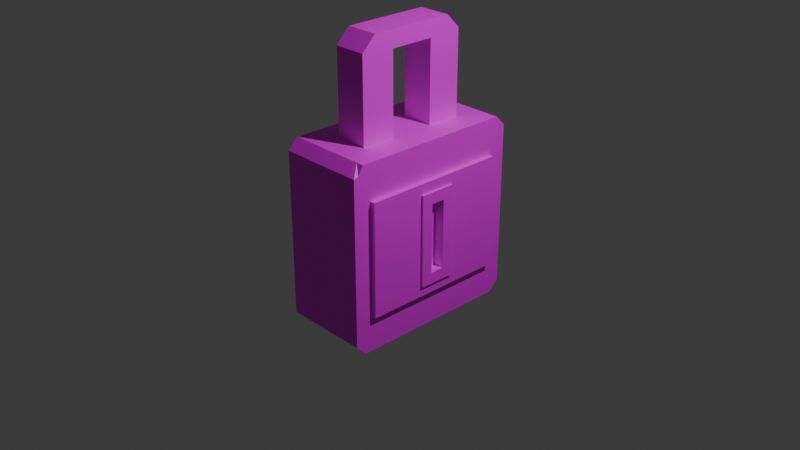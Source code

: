 # Source: padlock.blend  (saved by Blender 4.2.66; exported with 4.5.12 LTS)
import bpy
from mathutils import Matrix  # noqa: F401  (used for matrix-valued properties, if any)

bpy.ops.wm.read_factory_settings(use_empty=True)
scene = bpy.context.scene
scene.name = 'Scene'

# ---- collections
col_collection = bpy.data.collections.new('Collection'); scene.collection.children.link(col_collection)

# ---- images (referenced by path relative to the original .blend; pixels are not part of the script)
import os
ASSET_DIR = os.environ.get("B2B_ASSET_DIR", "")  # directory of the original .blend (textures are referenced by path, not embedded)
HERE = os.path.dirname(os.path.abspath(__file__))  # packed textures are extracted next to this script under _unpacked/

def load_image(name, relpath, width, height, colorspace="sRGB"):
    """Load a texture the original file referenced (path relative to the .blend, or extracted next to this script)."""
    p = next((c for c in (os.path.join(HERE, relpath), os.path.join(ASSET_DIR, relpath)) if relpath and os.path.exists(c)), "")
    if p:
        img = bpy.data.images.load(p, check_existing=True)
        img.name = name
    else:  # same state as the original file: an image datablock whose file is absent (Cycles renders it pink)
        img = bpy.data.images.new(name, width, height)
        img.source = "FILE"
        img.filepath = "//" + (relpath or name)
    img.colorspace_settings.name = colorspace
    return img
img_colourgrid_png = load_image('ColourGrid.png', 'ColourGrid.png', 1024, 1024, 'sRGB')

# ---- materials (node trees are filled in below, after node groups)
mat_material = bpy.data.materials.new('Material')
mat_material.alpha_threshold = 0.0
mat_material.use_transparent_shadow = False
mat_material.roughness = 0.5
mat_material.line_color = (0.0, 0.0, 0.0, 1.0)

# ---- material node trees
mat_material.use_nodes = True; mat_material.node_tree.nodes.clear()
_N = mat_material.node_tree.nodes; _L = mat_material.node_tree.links
n0 = _N.new('ShaderNodeOutputMaterial'); n0.name = 'Material Output'; n0.location = (300, 300)
n1 = _N.new('ShaderNodeBsdfPrincipled'); n1.name = 'Principled BSDF'; n1.location = (10, 300)
n1.inputs[3].default_value = 1.45
n2 = _N.new('ShaderNodeTexImage'); n2.name = 'Image Texture'; n2.location = (-389, 243)
n2.image = img_colourgrid_png
_L.new(n1.outputs[0], n0.inputs[0])
_L.new(n2.outputs[0], n1.inputs[0])
n0.is_active_output = True

# ---- world
world_world = bpy.data.worlds.new('World'); scene.world = world_world
world_world.use_nodes = True; world_world.node_tree.nodes.clear()
_N = world_world.node_tree.nodes; _L = world_world.node_tree.links
n0 = _N.new('ShaderNodeOutputWorld'); n0.name = 'World Output'; n0.location = (300, 300)
n1 = _N.new('ShaderNodeBackground'); n1.name = 'Background'; n1.location = (10, 300)
n1.inputs[0].default_value = (0.05088, 0.05088, 0.05088, 1.0)
_L.new(n1.outputs[0], n0.inputs[0])
n0.is_active_output = True
world_world.color = (0.05088, 0.05088, 0.05088)
world_world.sun_shadow_jitter_overblur = 0.0

# ---- cameras
cam_camera = bpy.data.cameras.new('Camera')
cam_camera.clip_end = 100.0
cam_camera.ortho_scale = 7.314

# ---- lights
light_light = bpy.data.lights.new('Light', 'POINT')
light_light.energy = 1000.0
light_light.shadow_soft_size = 0.1

# ---- meshes
me_cube = bpy.data.meshes.new('Cube')
me_cube.from_pydata([(0.3747, 0.6167, 1.0), (1.0, 0.8039, -0.6129), (0.3747, -0.6167, 1.0), (1.0, -0.8039, -0.6129), (-0.3747, 0.6167, 1.0), (-0.3747, -0.6167, 1.0), (1.0, -0.8039, 0.6129), (1.0, 0.8039, 0.6129), (-1.0, 0.3333, -1.0), (-1.0, -0.3333, -1.0), (1.0, 0.3132, 0.6129), (1.0, -0.3132, 0.6129), (-1.0, -0.3333, 1.0), (-1.0, 0.3333, 1.0), (1.0, -0.3132, -0.6129), (1.0, 0.3132, -0.6129), (0.3747, 0.2413, 1.0), (0.3747, -0.2413, 1.0), (-0.3747, -0.2413, 1.0), (-0.3747, 0.2413, 1.0), (0.3747, -0.6167, 1.446), (-0.3747, -0.6167, 1.446), (0.3747, -0.2413, 1.446), (-0.3747, 0.2413, 1.446), (-0.3747, 0.6167, 1.446), (0.3747, 0.6167, 1.446), (0.3747, 0.2413, 1.446), (-0.3747, -0.2413, 1.446), (0.3747, -0.6167, 1.655), (-0.3747, -0.6167, 1.655), (0.3747, -0.2413, 1.655), (-0.3747, 0.2413, 1.655), (-0.3747, 0.6167, 1.655), (0.3747, 0.6167, 1.655), (0.3747, 0.2413, 1.655), (-0.3747, -0.2413, 1.655), (0.3747, -0.6167, 1.877), (-0.3747, -0.6167, 1.877), (0.3747, -0.2413, 1.877), (-0.3747, 0.2413, 1.877), (-0.3747, 0.6167, 1.877), (0.3747, 0.6167, 1.877), (0.3747, 0.2413, 1.877), (-0.3747, -0.2413, 1.877), (0.3747, -0.2413, 2.061), (-0.3747, 0.2413, 2.061), (0.3747, 0.2413, 2.061), (-0.3747, -0.2413, 2.061), (1.0, -0.3333, 1.0), (1.0, 0.3333, -1.0), (1.0, 0.3333, 1.0), (1.0, -0.3333, -1.0), (1.115, 0.2004, 0.5), (1.115, 0.2004, -0.5), (1.115, -0.2004, 0.5), (1.115, -0.2004, -0.5), (1.115, 0.8039, 0.6129), (1.115, 0.8039, -0.6129), (1.115, -0.8039, 0.6129), (1.115, -0.8039, -0.6129), (1.115, 0.3132, 0.6129), (1.115, 0.3132, -0.6129), (1.115, -0.3132, 0.6129), (1.115, -0.3132, -0.6129), (1.166, 0.07684, 0.3765), (1.166, 0.07684, -0.3765), (1.166, -0.07684, 0.3765), (1.166, -0.07684, -0.3765), (1.166, 0.2004, 0.5), (1.166, 0.2004, -0.5), (1.166, -0.2004, 0.5), (1.166, -0.2004, -0.5), (0.9393, 0.07684, 0.3765), (0.9393, 0.07684, -0.3765), (0.9393, -0.07684, 0.3765), (0.9393, -0.07684, -0.3765), (0.3747, -0.4633, 2.061), (0.3747, -0.6167, 1.908), (-0.3747, -0.6167, 1.908), (-0.3747, -0.4633, 2.061), (-0.3747, 0.4633, 2.061), (-0.3747, 0.6167, 1.908), (0.3747, 0.6167, 1.908), (0.3747, 0.4633, 2.061), (-1.0, 1.0, -0.8892), (-1.0, 0.8892, -1.0), (-1.0, -0.8892, -1.0), (-1.0, -1.0, -0.8892), (-1.0, -1.0, 0.8892), (-0.8192, -0.8892, 1.0), (-1.0, -0.8892, 1.0), (-0.8192, 0.8892, 1.0), (-1.0, 1.0, 0.8892), (-1.0, 0.8892, 1.0), (1.0, 1.0, 0.8892), (0.8192, 0.8892, 1.0), (1.0, 0.8892, 1.0), (1.0, 0.9499, 0.9011), (1.0, 0.8892, -1.0), (1.0, 1.0, -0.8892), (1.0, 0.9499, -0.9011), (0.8192, -0.8892, 1.0), (1.0, -1.0, 0.8892), (1.0, -0.9499, 0.9011), (1.0, -0.8892, 1.0), (1.0, -1.0, -0.8892), (1.0, -0.8892, -1.0), (1.0, -0.9499, -0.9011)], [], [(4, 19, 23, 24), (9, 51, 106, 86), (86, 87, 88, 90, 12, 9), (2, 5, 89, 101), (11, 6, 58, 62), (8, 13, 93, 92, 84, 85), (5, 18, 12, 90, 89), (6, 11, 48, 104, 103), (4, 0, 95, 91), (7, 1, 100, 99, 94, 97), (19, 4, 91, 93, 13), (18, 19, 13, 12), (10, 7, 97, 96, 50), (16, 17, 48, 50), (7, 10, 60, 56), (3, 14, 63, 59), (84, 92, 94, 99), (8, 49, 51, 9), (105, 102, 88, 87), (9, 12, 13, 8), (19, 16, 26, 23), (16, 19, 18, 17), (27, 21, 29, 35), (22, 27, 35, 30), (5, 2, 20, 21), (17, 18, 27, 22), (18, 5, 21, 27), (16, 0, 25, 26), (0, 4, 24, 25), (2, 17, 22, 20), (32, 31, 39, 40), (34, 33, 41, 42), (25, 24, 32, 33), (20, 22, 30, 28), (23, 26, 34, 31), (26, 25, 33, 34), (24, 23, 31, 32), (21, 20, 28, 29), (47, 44, 46, 45), (29, 28, 36, 37), (30, 35, 43, 38), (35, 29, 37, 43), (33, 32, 40, 41), (28, 30, 38, 36), (31, 34, 42, 39), (36, 38, 44, 76, 77), (41, 40, 81, 82), (83, 80, 45, 46), (44, 47, 79, 76), (43, 47, 45, 39), (40, 39, 45, 80, 81), (42, 41, 82, 83, 46), (43, 37, 78, 79, 47), (44, 38, 42, 46), (38, 43, 39, 42), (0, 16, 50, 96, 95), (17, 2, 101, 104, 48), (14, 3, 107, 106, 51), (3, 6, 103, 102, 105, 107), (1, 15, 49, 98, 100), (11, 10, 50, 48), (15, 14, 51, 49), (63, 62, 58, 59), (57, 56, 60, 61), (52, 54, 70, 68), (1, 7, 56, 57), (14, 15, 61, 63), (10, 11, 62, 60), (15, 1, 57, 61), (6, 3, 59, 58), (52, 53, 61, 60), (55, 54, 62, 63), (54, 52, 60, 62), (53, 55, 63, 61), (64, 66, 74, 72), (53, 52, 68, 69), (55, 53, 69, 71), (54, 55, 71, 70), (64, 65, 69, 68), (67, 66, 70, 71), (66, 64, 68, 70), (65, 67, 71, 69), (73, 72, 74, 75), (65, 64, 72, 73), (67, 65, 73, 75), (66, 67, 75, 74), (76, 79, 78, 77), (80, 83, 82, 81), (37, 36, 77, 78), (88, 89, 90), (91, 92, 93), (94, 95, 96, 97), (98, 99, 100), (101, 102, 103, 104), (105, 106, 107), (98, 85, 84, 99), (101, 89, 88, 102), (86, 106, 105, 87), (91, 95, 94, 92), (85, 98, 49, 8)])
_uv = me_cube.uv_layers.new(name='UVMap')
_uv.uv.foreach_set('vector', [0.7968, 0.5782, 0.7968, 0.6094, 0.7968, 0.6094, 0.7968, 0.5782, 0.125, 0.6667, 0.375, 0.6667, 0.375, 0.7361, 0.125, 0.7361, 0.375, 0.01385, 0.3889, 0.0, 0.6111, 0.0, 0.625, 0.01385, 0.625, 0.08333, 0.375, 0.08333, 0.7032, 0.6718, 0.7968, 0.6718, 0.8524, 0.7274, 0.6476, 0.7274, 0.6069, 0.6667, 0.6069, 0.7319, 0.6069, 0.7319, 0.6069, 0.6667, 0.375, 0.1667, 0.625, 0.1667, 0.625, 0.2361, 0.6111, 0.25, 0.3889, 0.25, 0.375, 0.2361, 0.7968, 0.6718, 0.7968, 0.6406, 0.875, 0.6667, 0.875, 0.7361, 0.8524, 0.7274, 0.6069, 0.7319, 0.6069, 0.6667, 0.625, 0.6667, 0.625, 0.7361, 0.6204, 0.7454, 0.7968, 0.5782, 0.7032, 0.5782, 0.6476, 0.5226, 0.8524, 0.5226, 0.6069, 0.5181, 0.3931, 0.5181, 0.3796, 0.5046, 0.3889, 0.5, 0.6111, 0.5, 0.6204, 0.5046, 0.7968, 0.6094, 0.7968, 0.5782, 0.8524, 0.5226, 0.875, 0.5139, 0.875, 0.5833, 0.7968, 0.6406, 0.7968, 0.6094, 0.875, 0.5833, 0.875, 0.6667, 0.6069, 0.5833, 0.6069, 0.5181, 0.6204, 0.5046, 0.625, 0.5139, 0.625, 0.5833, 0.7032, 0.6094, 0.7032, 0.6406, 0.625, 0.6667, 0.625, 0.5833, 0.6069, 0.5181, 0.6069, 0.5833, 0.6069, 0.5833, 0.6069, 0.5181, 0.3931, 0.7319, 0.3931, 0.6667, 0.3931, 0.6667, 0.3931, 0.7319, 0.3889, 0.25, 0.6111, 0.25, 0.6111, 0.5, 0.3889, 0.5, 0.125, 0.5833, 0.375, 0.5833, 0.375, 0.6667, 0.125, 0.6667, 0.3889, 0.75, 0.6111, 0.75, 0.6111, 1.0, 0.3889, 1.0, 0.375, 0.08333, 0.625, 0.08333, 0.625, 0.1667, 0.375, 0.1667, 0.7968, 0.6094, 0.7032, 0.6094, 0.7032, 0.6094, 0.7968, 0.6094, 0.7032, 0.6094, 0.7968, 0.6094, 0.7968, 0.6406, 0.7032, 0.6406, 0.7968, 0.6406, 0.7968, 0.6718, 0.7968, 0.6718, 0.7968, 0.6406, 0.7032, 0.6406, 0.7968, 0.6406, 0.7968, 0.6406, 0.7032, 0.6406, 0.7968, 0.6718, 0.7032, 0.6718, 0.7032, 0.6718, 0.7968, 0.6718, 0.7032, 0.6406, 0.7968, 0.6406, 0.7968, 0.6406, 0.7032, 0.6406, 0.7968, 0.6406, 0.7968, 0.6718, 0.7968, 0.6718, 0.7968, 0.6406, 0.7032, 0.6094, 0.7032, 0.5782, 0.7032, 0.5782, 0.7032, 0.6094, 0.7032, 0.5782, 0.7968, 0.5782, 0.7968, 0.5782, 0.7032, 0.5782, 0.7032, 0.6718, 0.7032, 0.6406, 0.7032, 0.6406, 0.7032, 0.6718, 0.7968, 0.5782, 0.7968, 0.6094, 0.7968, 0.6094, 0.7968, 0.5782, 0.7032, 0.6094, 0.7032, 0.5782, 0.7032, 0.5782, 0.7032, 0.6094, 0.7032, 0.5782, 0.7968, 0.5782, 0.7968, 0.5782, 0.7032, 0.5782, 0.7032, 0.6718, 0.7032, 0.6406, 0.7032, 0.6406, 0.7032, 0.6718, 0.7968, 0.6094, 0.7032, 0.6094, 0.7032, 0.6094, 0.7968, 0.6094, 0.7032, 0.6094, 0.7032, 0.5782, 0.7032, 0.5782, 0.7032, 0.6094, 0.7968, 0.5782, 0.7968, 0.6094, 0.7968, 0.6094, 0.7968, 0.5782, 0.7968, 0.6718, 0.7032, 0.6718, 0.7032, 0.6718, 0.7968, 0.6718, 0.7968, 0.6406, 0.7032, 0.6406, 0.7032, 0.6094, 0.7968, 0.6094, 0.7968, 0.6718, 0.7032, 0.6718, 0.7032, 0.6718, 0.7968, 0.6718, 0.7032, 0.6406, 0.7968, 0.6406, 0.7968, 0.6406, 0.7032, 0.6406, 0.7968, 0.6406, 0.7968, 0.6718, 0.7968, 0.6718, 0.7968, 0.6406, 0.7032, 0.5782, 0.7968, 0.5782, 0.7968, 0.5782, 0.7032, 0.5782, 0.7032, 0.6718, 0.7032, 0.6406, 0.7032, 0.6406, 0.7032, 0.6718, 0.7968, 0.6094, 0.7032, 0.6094, 0.7032, 0.6094, 0.7968, 0.6094, 0.7032, 0.6718, 0.7032, 0.6406, 0.7032, 0.6406, 0.7032, 0.6591, 0.7032, 0.6718, 0.7032, 0.5782, 0.7968, 0.5782, 0.7968, 0.5782, 0.7032, 0.5782, 0.7032, 0.5909, 0.7968, 0.5909, 0.7968, 0.6094, 0.7032, 0.6094, 0.7032, 0.6406, 0.7968, 0.6406, 0.7968, 0.6591, 0.7032, 0.6591, 0.7968, 0.6406, 0.7968, 0.6406, 0.7968, 0.6094, 0.7968, 0.6094, 0.7968, 0.5782, 0.7968, 0.6094, 0.7968, 0.6094, 0.7968, 0.5909, 0.7968, 0.5782, 0.7032, 0.6094, 0.7032, 0.5782, 0.7032, 0.5782, 0.7032, 0.5909, 0.7032, 0.6094, 0.7968, 0.6406, 0.7968, 0.6718, 0.7968, 0.6718, 0.7968, 0.6591, 0.7968, 0.6406, 0.7032, 0.6406, 0.7032, 0.6406, 0.7032, 0.6094, 0.7032, 0.6094, 0.7032, 0.6406, 0.7968, 0.6406, 0.7968, 0.6094, 0.7032, 0.6094, 0.7032, 0.5782, 0.7032, 0.6094, 0.625, 0.5833, 0.625, 0.5139, 0.6476, 0.5226, 0.7032, 0.6406, 0.7032, 0.6718, 0.6476, 0.7274, 0.625, 0.7361, 0.625, 0.6667, 0.3931, 0.6667, 0.3931, 0.7319, 0.3796, 0.7454, 0.375, 0.7361, 0.375, 0.6667, 0.3931, 0.7319, 0.6069, 0.7319, 0.6204, 0.7454, 0.6111, 0.75, 0.3889, 0.75, 0.3796, 0.7454, 0.3931, 0.5181, 0.3931, 0.5833, 0.375, 0.5833, 0.375, 0.5139, 0.3796, 0.5046, 0.6069, 0.6667, 0.6069, 0.5833, 0.625, 0.5833, 0.625, 0.6667, 0.3931, 0.5833, 0.3931, 0.6667, 0.375, 0.6667, 0.375, 0.5833, 0.3931, 0.6667, 0.6069, 0.6667, 0.6069, 0.7319, 0.3931, 0.7319, 0.3931, 0.5181, 0.6069, 0.5181, 0.6069, 0.5833, 0.3931, 0.5833, 0.5873, 0.5983, 0.5873, 0.6517, 0.5873, 0.6517, 0.5873, 0.5983, 0.3931, 0.5181, 0.6069, 0.5181, 0.6069, 0.5181, 0.3931, 0.5181, 0.3931, 0.6667, 0.3931, 0.5833, 0.3931, 0.5833, 0.3931, 0.6667, 0.6069, 0.5833, 0.6069, 0.6667, 0.6069, 0.6667, 0.6069, 0.5833, 0.3931, 0.5833, 0.3931, 0.5181, 0.3931, 0.5181, 0.3931, 0.5833, 0.6069, 0.7319, 0.3931, 0.7319, 0.3931, 0.7319, 0.6069, 0.7319, 0.5873, 0.5983, 0.4127, 0.5983, 0.3931, 0.5833, 0.6069, 0.5833, 0.4127, 0.6517, 0.5873, 0.6517, 0.6069, 0.6667, 0.3931, 0.6667, 0.5873, 0.6517, 0.5873, 0.5983, 0.6069, 0.5833, 0.6069, 0.6667, 0.4127, 0.5983, 0.4127, 0.6517, 0.3931, 0.6667, 0.3931, 0.5833, 0.5657, 0.6148, 0.5657, 0.6352, 0.5657, 0.6352, 0.5657, 0.6148, 0.4127, 0.5983, 0.5873, 0.5983, 0.5873, 0.5983, 0.4127, 0.5983, 0.4127, 0.6517, 0.4127, 0.5983, 0.4127, 0.5983, 0.4127, 0.6517, 0.5873, 0.6517, 0.4127, 0.6517, 0.4127, 0.6517, 0.5873, 0.6517, 0.5657, 0.6148, 0.4343, 0.6148, 0.4127, 0.5983, 0.5873, 0.5983, 0.4343, 0.6352, 0.5657, 0.6352, 0.5873, 0.6517, 0.4127, 0.6517, 0.5657, 0.6352, 0.5657, 0.6148, 0.5873, 0.5983, 0.5873, 0.6517, 0.4343, 0.6148, 0.4343, 0.6352, 0.4127, 0.6517, 0.4127, 0.5983, 0.4343, 0.6148, 0.5657, 0.6148, 0.5657, 0.6352, 0.4343, 0.6352, 0.4343, 0.6148, 0.5657, 0.6148, 0.5657, 0.6148, 0.4343, 0.6148, 0.4343, 0.6352, 0.4343, 0.6148, 0.4343, 0.6148, 0.4343, 0.6352, 0.5657, 0.6352, 0.4343, 0.6352, 0.4343, 0.6352, 0.5657, 0.6352, 0.7032, 0.6591, 0.7968, 0.6591, 0.7968, 0.6718, 0.7032, 0.6718, 0.7968, 0.5909, 0.7032, 0.5909, 0.7032, 0.5782, 0.7968, 0.5782, 0.7968, 0.6718, 0.7032, 0.6718, 0.7032, 0.6718, 0.7968, 0.6718, 0.6111, 1.0, 0.625, 0.9774, 0.625, 1.0, 0.625, 0.2726, 0.6111, 0.25, 0.625, 0.25, 0.6111, 0.5, 0.625, 0.4774, 0.625, 0.5, 0.6126, 0.5, 0.375, 0.5139, 0.3791, 0.5041, 0.3796, 0.5046, 0.625, 0.7726, 0.6111, 0.75, 0.6126, 0.75, 0.625, 0.75, 0.3791, 0.7459, 0.375, 0.7361, 0.3796, 0.7454, 0.375, 0.5139, 0.125, 0.5139, 0.125, 0.5, 0.375, 0.5, 0.625, 0.7726, 0.625, 0.9774, 0.6111, 1.0, 0.6111, 0.75, 0.125, 0.7361, 0.375, 0.7361, 0.375, 0.75, 0.125, 0.75, 0.625, 0.2726, 0.625, 0.4774, 0.6111, 0.5, 0.6111, 0.25, 0.125, 0.5139, 0.375, 0.5139, 0.375, 0.5833, 0.125, 0.5833])
me_cube.materials.append(mat_material)
me_cube.use_mirror_vertex_groups = False
me_cube.update()

# ---- objects
ob_padlock = bpy.data.objects.new('padlock', me_cube)
ob_light = bpy.data.objects.new('Light', light_light)
ob_camera = bpy.data.objects.new('Camera', cam_camera)

# ---- transforms, parenting, visibility, modifiers, constraints
ob_padlock.location = (0.0, 0.0, 0.0)
ob_padlock.scale = (0.4703, 1.0, 1.0)
ob_padlock.lock_rotations_4d = False
ob_padlock.empty_display_type = 'ARROWS'
ob_padlock.lineart.crease_threshold = 0.0
ob_light.location = (4.076, 1.005, 5.904)
ob_light.rotation_euler = (0.6503, 0.05522, 1.866)
ob_light.lock_rotations_4d = False
ob_light.empty_display_type = 'ARROWS'
ob_light.color = (0.0, 0.0, 0.0, 0.0)
ob_light.lineart.crease_threshold = 0.0
ob_camera.location = (7.359, -6.926, 4.958)
ob_camera.rotation_euler = (1.109, 0.0, 0.8149)
ob_camera.lock_rotations_4d = False
ob_camera.empty_display_type = 'ARROWS'
ob_camera.color = (0.0, 0.0, 0.0, 0.0)
ob_camera.display_type = 'WIRE'
ob_camera.lineart.crease_threshold = 0.0

# ---- collection membership
col_collection.objects.link(ob_padlock)
col_collection.objects.link(ob_light)
col_collection.objects.link(ob_camera)

# ---- scene / render settings (as saved in the file)
scene.camera = ob_camera
scene.frame_start = 1; scene.frame_end = 250; scene.frame_set(1)
scene.render.engine = 'BLENDER_EEVEE_NEXT'
bpy.context.view_layer.update()
